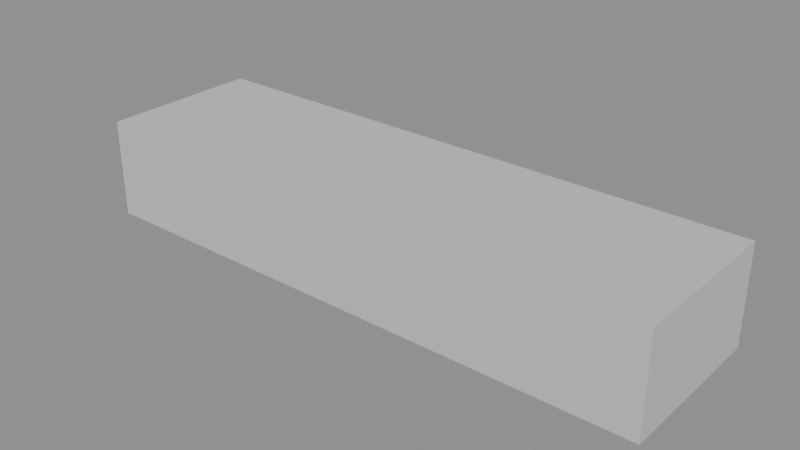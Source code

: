 # Source: mod_porch_step.blend  (saved by Blender 5.1.29; exported with 4.5.12 LTS)
import bpy
from mathutils import Matrix  # noqa: F401  (used for matrix-valued properties, if any)

bpy.ops.wm.read_factory_settings(use_empty=True)
scene = bpy.context.scene
scene.name = 'Scene'

# ---- materials (node trees are filled in below, after node groups)
mat_mat_concrete = bpy.data.materials.new('mat_concrete')
mat_mat_concrete.diffuse_color = (0.62, 0.6, 0.58, 1.0)

# ---- material node trees
mat_mat_concrete.use_nodes = True; mat_mat_concrete.node_tree.nodes.clear()
_N = mat_mat_concrete.node_tree.nodes; _L = mat_mat_concrete.node_tree.links
n0 = _N.new('ShaderNodeBsdfPrincipled'); n0.name = 'Principled BSDF'; n0.location = (-200, 100)
n0.inputs[0].default_value = (0.62, 0.6, 0.58, 1.0)
n0.inputs[2].default_value = 0.85
n1 = _N.new('ShaderNodeOutputMaterial'); n1.name = 'Material Output'; n1.location = (200, 100)
_L.new(n0.outputs[0], n1.inputs[0])
n1.is_active_output = True

# ---- meshes
me_step_mesh = bpy.data.meshes.new('step_mesh')
me_step_mesh.from_pydata([(0.0, 0.0, 0.0), (1.0, 0.0, 0.0), (1.0, 0.28, 0.0), (0.0, 0.28, 0.0), (0.0, 0.0, 0.17), (1.0, 0.0, 0.17), (1.0, 0.28, 0.17), (0.0, 0.28, 0.17)], [], [(0, 3, 2, 1), (4, 5, 6, 7), (0, 1, 5, 4), (1, 2, 6, 5), (3, 7, 6, 2), (0, 4, 7, 3)])
_uv = me_step_mesh.uv_layers.new(name='UVMap')
_uv.uv.foreach_set('vector', [0.0, 0.0, 0.0, 0.56, 2.0, 0.56, 2.0, 0.0, 0.0, 0.0, 2.0, 0.0, 2.0, 0.56, 0.0, 0.56, 0.0, 0.0, 2.0, 0.0, 2.0, 0.34, 0.0, 0.34, 0.0, 0.0, 0.56, 0.0, 0.56, 0.34, 0.0, 0.34, 0.0, 0.0, 0.0, 0.34, 2.0, 0.34, 2.0, 0.0, 0.0, 0.0, 0.0, 0.34, 0.56, 0.34, 0.56, 0.0])
me_step_mesh.materials.append(mat_mat_concrete)
me_step_mesh.update()

# ---- objects
ob_step = bpy.data.objects.new('step', me_step_mesh)

# ---- transforms, parenting, visibility, modifiers, constraints
ob_step.location = (0.0, 0.0, 0.0)

# ---- collection membership
scene.collection.objects.link(ob_step)

# ---- scene / render settings (as saved in the file)
scene.frame_start = 1; scene.frame_end = 250; scene.frame_set(1)
scene.render.engine = 'BLENDER_EEVEE_NEXT'
scene.render.bake_bias = 0.0
scene.render.bake_samples = 0
scene.cycles.sampling_pattern = 'TABULATED_SOBOL'
scene.eevee.use_volume_custom_range = False
bpy.context.view_layer.update()

# ---- added for rendering (the .blend has no active camera and no usable light): camera, sun + grey world if the file has none
cam_auto = bpy.data.cameras.new('AutoCamera')
cam_auto.lens = 50.0
cam_auto.sensor_width = 36.0
cam_auto.clip_end = 1000.0
ob_auto_camera = bpy.data.objects.new('AutoCamera', cam_auto)
scene.collection.objects.link(ob_auto_camera)
ob_auto_camera.location = (1.4736, -1.02832, 0.863879)
ob_auto_camera.rotation_euler = (1.09748, -7.21219e-08, 0.694738)
scene.camera = ob_auto_camera
light_auto_sun = bpy.data.lights.new('AutoSun', 'SUN')
light_auto_sun.energy = 3.0
light_auto_sun.angle = 0.0523599
ob_auto_sun = bpy.data.objects.new('AutoSun', light_auto_sun)
scene.collection.objects.link(ob_auto_sun)
ob_auto_sun.rotation_euler = (0.872665, 0.174533, 0.523599)
if scene.world is None:
    world_auto = bpy.data.worlds.new('AutoWorld')
    world_auto.color = (0.3, 0.3, 0.3)
    scene.world = world_auto
bpy.context.view_layer.update()

